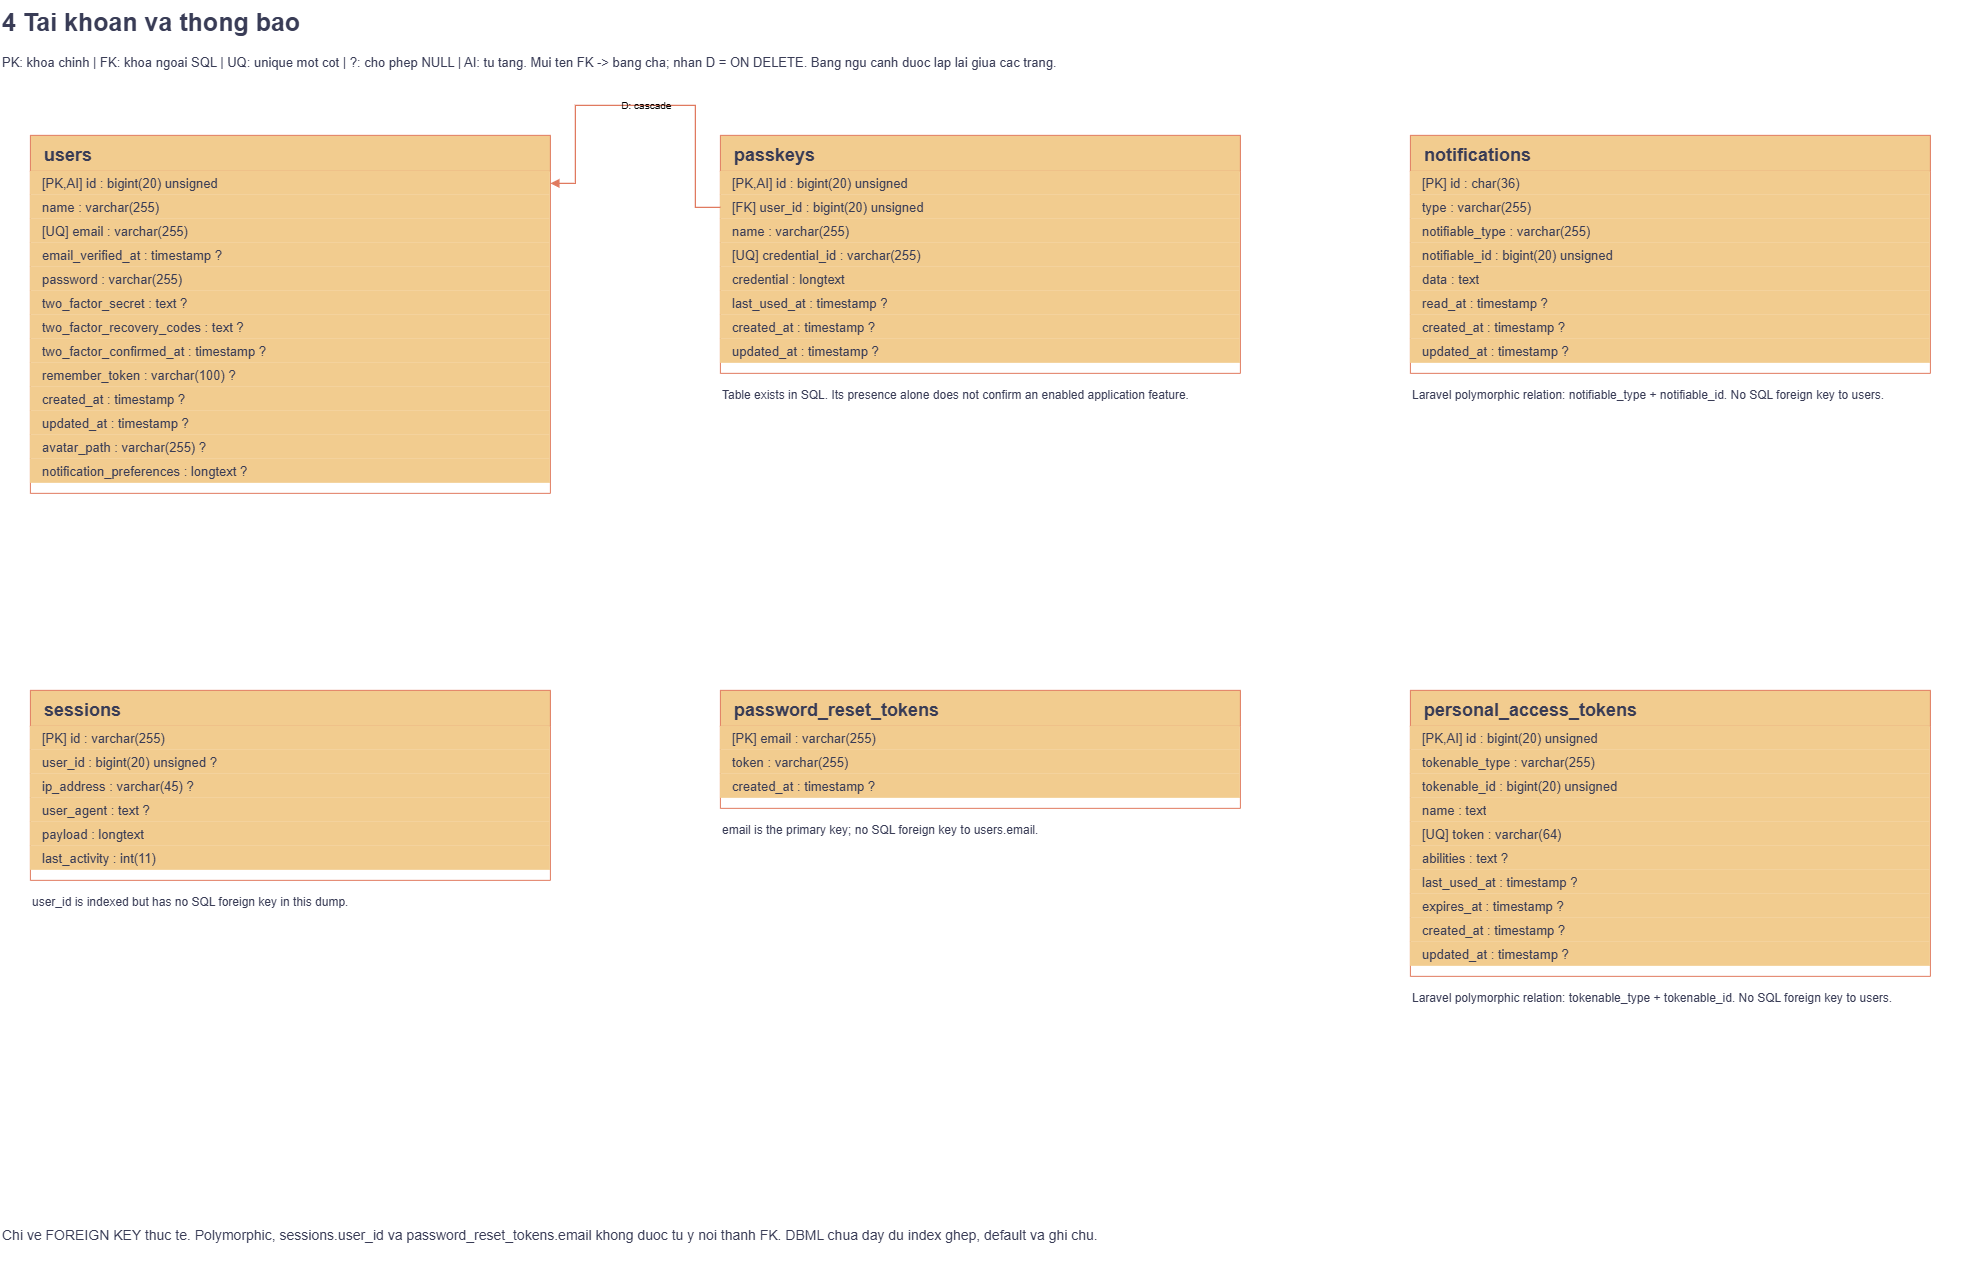

The diagram above was exported from draw.io. Its source (the exported page's mxGraphModel, read from the mxfile embedded in the PNG):
<mxGraphModel dx="3333" dy="1324" grid="1" gridSize="10" guides="1" tooltips="1" connect="1" arrows="1" fold="1" page="1" pageScale="1" pageWidth="2200" pageHeight="1400" math="0" shadow="0">
  <root>
    <mxCell id="0" />
    <mxCell id="1" parent="0" />
    <mxCell id="title" parent="1" style="text;html=0;align=left;fontSize=25;fontStyle=1;fontColor=#393C56;labelBackgroundColor=none;" value="4 Tai khoan va thong bao" vertex="1">
      <mxGeometry height="40" width="1900" x="50" y="20" as="geometry" />
    </mxCell>
    <mxCell id="legend" parent="1" style="text;html=0;whiteSpace=wrap;align=left;fontSize=13;fontColor=#393C56;labelBackgroundColor=none;" value="PK: khoa chinh | FK: khoa ngoai SQL | UQ: unique mot cot | ?: cho phep NULL | AI: tu tang. Mui ten FK -&gt; bang cha; nhan D = ON DELETE. Bang ngu canh duoc lap lai giua cac trang." vertex="1">
      <mxGeometry height="40" width="1980" x="50" y="68" as="geometry" />
    </mxCell>
    <mxCell id="foot" parent="1" style="text;html=0;whiteSpace=wrap;align=left;fontSize=14;fontColor=#393C56;labelBackgroundColor=none;" value="Chi ve FOREIGN KEY thuc te. Polymorphic, sessions.user_id va password_reset_tokens.email khong duoc tu y noi thanh FK. DBML chua day du index ghep, default va ghi chu." vertex="1">
      <mxGeometry height="45" width="1980" x="50" y="1240" as="geometry" />
    </mxCell>
    <mxCell id="users" parent="1" style="swimlane;html=0;startSize=36;horizontal=1;rounded=0;fillColor=#F2CC8F;swimlaneFillColor=#ffffff;strokeColor=#E07A5F;fontColor=#393C56;fontSize=18;fontStyle=1;align=left;spacingLeft=12;collapsible=0;labelBackgroundColor=none;" value="users" vertex="1">
      <mxGeometry height="358" width="520" x="80" y="155" as="geometry" />
    </mxCell>
    <mxCell id="users.id" parent="users" style="text;html=0;align=left;verticalAlign=middle;spacingLeft=10;fontSize=13;fontColor=#393C56;whiteSpace=wrap;overflow=hidden;fillColor=#F2CC8F;labelBackgroundColor=none;" value="[PK,AI] id : bigint(20) unsigned" vertex="1">
      <mxGeometry height="24" width="520" y="36" as="geometry" />
    </mxCell>
    <mxCell id="users.name" parent="users" style="text;html=0;align=left;verticalAlign=middle;spacingLeft=10;fontSize=13;fontColor=#393C56;whiteSpace=wrap;overflow=hidden;fillColor=#F2CC8F;labelBackgroundColor=none;" value="name : varchar(255)" vertex="1">
      <mxGeometry height="24" width="520" y="60" as="geometry" />
    </mxCell>
    <mxCell id="users.email" parent="users" style="text;html=0;align=left;verticalAlign=middle;spacingLeft=10;fontSize=13;fontColor=#393C56;whiteSpace=wrap;overflow=hidden;fillColor=#F2CC8F;labelBackgroundColor=none;" value="[UQ] email : varchar(255)" vertex="1">
      <mxGeometry height="24" width="520" y="84" as="geometry" />
    </mxCell>
    <mxCell id="users.email_verified_at" parent="users" style="text;html=0;align=left;verticalAlign=middle;spacingLeft=10;fontSize=13;fontColor=#393C56;whiteSpace=wrap;overflow=hidden;fillColor=#F2CC8F;labelBackgroundColor=none;" value="email_verified_at : timestamp ?" vertex="1">
      <mxGeometry height="24" width="520" y="108" as="geometry" />
    </mxCell>
    <mxCell id="users.password" parent="users" style="text;html=0;align=left;verticalAlign=middle;spacingLeft=10;fontSize=13;fontColor=#393C56;whiteSpace=wrap;overflow=hidden;fillColor=#F2CC8F;labelBackgroundColor=none;" value="password : varchar(255)" vertex="1">
      <mxGeometry height="24" width="520" y="132" as="geometry" />
    </mxCell>
    <mxCell id="users.two_factor_secret" parent="users" style="text;html=0;align=left;verticalAlign=middle;spacingLeft=10;fontSize=13;fontColor=#393C56;whiteSpace=wrap;overflow=hidden;fillColor=#F2CC8F;labelBackgroundColor=none;" value="two_factor_secret : text ?" vertex="1">
      <mxGeometry height="24" width="520" y="156" as="geometry" />
    </mxCell>
    <mxCell id="users.two_factor_recovery_codes" parent="users" style="text;html=0;align=left;verticalAlign=middle;spacingLeft=10;fontSize=13;fontColor=#393C56;whiteSpace=wrap;overflow=hidden;fillColor=#F2CC8F;labelBackgroundColor=none;" value="two_factor_recovery_codes : text ?" vertex="1">
      <mxGeometry height="24" width="520" y="180" as="geometry" />
    </mxCell>
    <mxCell id="users.two_factor_confirmed_at" parent="users" style="text;html=0;align=left;verticalAlign=middle;spacingLeft=10;fontSize=13;fontColor=#393C56;whiteSpace=wrap;overflow=hidden;fillColor=#F2CC8F;labelBackgroundColor=none;" value="two_factor_confirmed_at : timestamp ?" vertex="1">
      <mxGeometry height="24" width="520" y="204" as="geometry" />
    </mxCell>
    <mxCell id="users.remember_token" parent="users" style="text;html=0;align=left;verticalAlign=middle;spacingLeft=10;fontSize=13;fontColor=#393C56;whiteSpace=wrap;overflow=hidden;fillColor=#F2CC8F;labelBackgroundColor=none;" value="remember_token : varchar(100) ?" vertex="1">
      <mxGeometry height="24" width="520" y="228" as="geometry" />
    </mxCell>
    <mxCell id="users.created_at" parent="users" style="text;html=0;align=left;verticalAlign=middle;spacingLeft=10;fontSize=13;fontColor=#393C56;whiteSpace=wrap;overflow=hidden;fillColor=#F2CC8F;labelBackgroundColor=none;" value="created_at : timestamp ?" vertex="1">
      <mxGeometry height="24" width="520" y="252" as="geometry" />
    </mxCell>
    <mxCell id="users.updated_at" parent="users" style="text;html=0;align=left;verticalAlign=middle;spacingLeft=10;fontSize=13;fontColor=#393C56;whiteSpace=wrap;overflow=hidden;fillColor=#F2CC8F;labelBackgroundColor=none;" value="updated_at : timestamp ?" vertex="1">
      <mxGeometry height="24" width="520" y="276" as="geometry" />
    </mxCell>
    <mxCell id="users.avatar_path" parent="users" style="text;html=0;align=left;verticalAlign=middle;spacingLeft=10;fontSize=13;fontColor=#393C56;whiteSpace=wrap;overflow=hidden;fillColor=#F2CC8F;labelBackgroundColor=none;" value="avatar_path : varchar(255) ?" vertex="1">
      <mxGeometry height="24" width="520" y="300" as="geometry" />
    </mxCell>
    <mxCell id="users.notification_preferences" parent="users" style="text;html=0;align=left;verticalAlign=middle;spacingLeft=10;fontSize=13;fontColor=#393C56;whiteSpace=wrap;overflow=hidden;fillColor=#F2CC8F;labelBackgroundColor=none;" value="notification_preferences : longtext ?" vertex="1">
      <mxGeometry height="24" width="520" y="324" as="geometry" />
    </mxCell>
    <mxCell id="passkeys" parent="1" style="swimlane;html=0;startSize=36;horizontal=1;rounded=0;fillColor=#F2CC8F;swimlaneFillColor=#ffffff;strokeColor=#E07A5F;fontColor=#393C56;fontSize=18;fontStyle=1;align=left;spacingLeft=12;collapsible=0;labelBackgroundColor=none;" value="passkeys" vertex="1">
      <mxGeometry height="238" width="520" x="770" y="155" as="geometry" />
    </mxCell>
    <mxCell id="passkeys.id" parent="passkeys" style="text;html=0;align=left;verticalAlign=middle;spacingLeft=10;fontSize=13;fontColor=#393C56;whiteSpace=wrap;overflow=hidden;fillColor=#F2CC8F;labelBackgroundColor=none;" value="[PK,AI] id : bigint(20) unsigned" vertex="1">
      <mxGeometry height="24" width="520" y="36" as="geometry" />
    </mxCell>
    <mxCell id="passkeys.user_id" parent="passkeys" style="text;html=0;align=left;verticalAlign=middle;spacingLeft=10;fontSize=13;fontColor=#393C56;whiteSpace=wrap;overflow=hidden;fillColor=#F2CC8F;labelBackgroundColor=none;" value="[FK] user_id : bigint(20) unsigned" vertex="1">
      <mxGeometry height="24" width="520" y="60" as="geometry" />
    </mxCell>
    <mxCell id="passkeys.name" parent="passkeys" style="text;html=0;align=left;verticalAlign=middle;spacingLeft=10;fontSize=13;fontColor=#393C56;whiteSpace=wrap;overflow=hidden;fillColor=#F2CC8F;labelBackgroundColor=none;" value="name : varchar(255)" vertex="1">
      <mxGeometry height="24" width="520" y="84" as="geometry" />
    </mxCell>
    <mxCell id="passkeys.credential_id" parent="passkeys" style="text;html=0;align=left;verticalAlign=middle;spacingLeft=10;fontSize=13;fontColor=#393C56;whiteSpace=wrap;overflow=hidden;fillColor=#F2CC8F;labelBackgroundColor=none;" value="[UQ] credential_id : varchar(255)" vertex="1">
      <mxGeometry height="24" width="520" y="108" as="geometry" />
    </mxCell>
    <mxCell id="passkeys.credential" parent="passkeys" style="text;html=0;align=left;verticalAlign=middle;spacingLeft=10;fontSize=13;fontColor=#393C56;whiteSpace=wrap;overflow=hidden;fillColor=#F2CC8F;labelBackgroundColor=none;" value="credential : longtext" vertex="1">
      <mxGeometry height="24" width="520" y="132" as="geometry" />
    </mxCell>
    <mxCell id="passkeys.last_used_at" parent="passkeys" style="text;html=0;align=left;verticalAlign=middle;spacingLeft=10;fontSize=13;fontColor=#393C56;whiteSpace=wrap;overflow=hidden;fillColor=#F2CC8F;labelBackgroundColor=none;" value="last_used_at : timestamp ?" vertex="1">
      <mxGeometry height="24" width="520" y="156" as="geometry" />
    </mxCell>
    <mxCell id="passkeys.created_at" parent="passkeys" style="text;html=0;align=left;verticalAlign=middle;spacingLeft=10;fontSize=13;fontColor=#393C56;whiteSpace=wrap;overflow=hidden;fillColor=#F2CC8F;labelBackgroundColor=none;" value="created_at : timestamp ?" vertex="1">
      <mxGeometry height="24" width="520" y="180" as="geometry" />
    </mxCell>
    <mxCell id="passkeys.updated_at" parent="passkeys" style="text;html=0;align=left;verticalAlign=middle;spacingLeft=10;fontSize=13;fontColor=#393C56;whiteSpace=wrap;overflow=hidden;fillColor=#F2CC8F;labelBackgroundColor=none;" value="updated_at : timestamp ?" vertex="1">
      <mxGeometry height="24" width="520" y="204" as="geometry" />
    </mxCell>
    <mxCell id="passkeys_note" parent="1" style="text;html=0;whiteSpace=wrap;align=left;fontSize=12;fontColor=#393C56;labelBackgroundColor=none;" value="Table exists in SQL. Its presence alone does not confirm an enabled application feature." vertex="1">
      <mxGeometry height="54" width="520" x="770" y="401" as="geometry" />
    </mxCell>
    <mxCell id="notifications" parent="1" style="swimlane;html=0;startSize=36;horizontal=1;rounded=0;fillColor=#F2CC8F;swimlaneFillColor=#ffffff;strokeColor=#E07A5F;fontColor=#393C56;fontSize=18;fontStyle=1;align=left;spacingLeft=12;collapsible=0;labelBackgroundColor=none;" value="notifications" vertex="1">
      <mxGeometry height="238" width="520" x="1460" y="155" as="geometry" />
    </mxCell>
    <mxCell id="notifications.id" parent="notifications" style="text;html=0;align=left;verticalAlign=middle;spacingLeft=10;fontSize=13;fontColor=#393C56;whiteSpace=wrap;overflow=hidden;fillColor=#F2CC8F;labelBackgroundColor=none;" value="[PK] id : char(36)" vertex="1">
      <mxGeometry height="24" width="520" y="36" as="geometry" />
    </mxCell>
    <mxCell id="notifications.type" parent="notifications" style="text;html=0;align=left;verticalAlign=middle;spacingLeft=10;fontSize=13;fontColor=#393C56;whiteSpace=wrap;overflow=hidden;fillColor=#F2CC8F;labelBackgroundColor=none;" value="type : varchar(255)" vertex="1">
      <mxGeometry height="24" width="520" y="60" as="geometry" />
    </mxCell>
    <mxCell id="notifications.notifiable_type" parent="notifications" style="text;html=0;align=left;verticalAlign=middle;spacingLeft=10;fontSize=13;fontColor=#393C56;whiteSpace=wrap;overflow=hidden;fillColor=#F2CC8F;labelBackgroundColor=none;" value="notifiable_type : varchar(255)" vertex="1">
      <mxGeometry height="24" width="520" y="84" as="geometry" />
    </mxCell>
    <mxCell id="notifications.notifiable_id" parent="notifications" style="text;html=0;align=left;verticalAlign=middle;spacingLeft=10;fontSize=13;fontColor=#393C56;whiteSpace=wrap;overflow=hidden;fillColor=#F2CC8F;labelBackgroundColor=none;" value="notifiable_id : bigint(20) unsigned" vertex="1">
      <mxGeometry height="24" width="520" y="108" as="geometry" />
    </mxCell>
    <mxCell id="notifications.data" parent="notifications" style="text;html=0;align=left;verticalAlign=middle;spacingLeft=10;fontSize=13;fontColor=#393C56;whiteSpace=wrap;overflow=hidden;fillColor=#F2CC8F;labelBackgroundColor=none;" value="data : text" vertex="1">
      <mxGeometry height="24" width="520" y="132" as="geometry" />
    </mxCell>
    <mxCell id="notifications.read_at" parent="notifications" style="text;html=0;align=left;verticalAlign=middle;spacingLeft=10;fontSize=13;fontColor=#393C56;whiteSpace=wrap;overflow=hidden;fillColor=#F2CC8F;labelBackgroundColor=none;" value="read_at : timestamp ?" vertex="1">
      <mxGeometry height="24" width="520" y="156" as="geometry" />
    </mxCell>
    <mxCell id="notifications.created_at" parent="notifications" style="text;html=0;align=left;verticalAlign=middle;spacingLeft=10;fontSize=13;fontColor=#393C56;whiteSpace=wrap;overflow=hidden;fillColor=#F2CC8F;labelBackgroundColor=none;" value="created_at : timestamp ?" vertex="1">
      <mxGeometry height="24" width="520" y="180" as="geometry" />
    </mxCell>
    <mxCell id="notifications.updated_at" parent="notifications" style="text;html=0;align=left;verticalAlign=middle;spacingLeft=10;fontSize=13;fontColor=#393C56;whiteSpace=wrap;overflow=hidden;fillColor=#F2CC8F;labelBackgroundColor=none;" value="updated_at : timestamp ?" vertex="1">
      <mxGeometry height="24" width="520" y="204" as="geometry" />
    </mxCell>
    <mxCell id="notifications_note" parent="1" style="text;html=0;whiteSpace=wrap;align=left;fontSize=12;fontColor=#393C56;labelBackgroundColor=none;" value="Laravel polymorphic relation: notifiable_type + notifiable_id. No SQL foreign key to users." vertex="1">
      <mxGeometry height="54" width="520" x="1460" y="401" as="geometry" />
    </mxCell>
    <mxCell id="sessions" parent="1" style="swimlane;html=0;startSize=36;horizontal=1;rounded=0;fillColor=#F2CC8F;swimlaneFillColor=#ffffff;strokeColor=#E07A5F;fontColor=#393C56;fontSize=18;fontStyle=1;align=left;spacingLeft=12;collapsible=0;labelBackgroundColor=none;" value="sessions" vertex="1">
      <mxGeometry height="190" width="520" x="80" y="710" as="geometry" />
    </mxCell>
    <mxCell id="sessions.id" parent="sessions" style="text;html=0;align=left;verticalAlign=middle;spacingLeft=10;fontSize=13;fontColor=#393C56;whiteSpace=wrap;overflow=hidden;fillColor=#F2CC8F;labelBackgroundColor=none;" value="[PK] id : varchar(255)" vertex="1">
      <mxGeometry height="24" width="520" y="36" as="geometry" />
    </mxCell>
    <mxCell id="sessions.user_id" parent="sessions" style="text;html=0;align=left;verticalAlign=middle;spacingLeft=10;fontSize=13;fontColor=#393C56;whiteSpace=wrap;overflow=hidden;fillColor=#F2CC8F;labelBackgroundColor=none;" value="user_id : bigint(20) unsigned ?" vertex="1">
      <mxGeometry height="24" width="520" y="60" as="geometry" />
    </mxCell>
    <mxCell id="sessions.ip_address" parent="sessions" style="text;html=0;align=left;verticalAlign=middle;spacingLeft=10;fontSize=13;fontColor=#393C56;whiteSpace=wrap;overflow=hidden;fillColor=#F2CC8F;labelBackgroundColor=none;" value="ip_address : varchar(45) ?" vertex="1">
      <mxGeometry height="24" width="520" y="84" as="geometry" />
    </mxCell>
    <mxCell id="sessions.user_agent" parent="sessions" style="text;html=0;align=left;verticalAlign=middle;spacingLeft=10;fontSize=13;fontColor=#393C56;whiteSpace=wrap;overflow=hidden;fillColor=#F2CC8F;labelBackgroundColor=none;" value="user_agent : text ?" vertex="1">
      <mxGeometry height="24" width="520" y="108" as="geometry" />
    </mxCell>
    <mxCell id="sessions.payload" parent="sessions" style="text;html=0;align=left;verticalAlign=middle;spacingLeft=10;fontSize=13;fontColor=#393C56;whiteSpace=wrap;overflow=hidden;fillColor=#F2CC8F;labelBackgroundColor=none;" value="payload : longtext" vertex="1">
      <mxGeometry height="24" width="520" y="132" as="geometry" />
    </mxCell>
    <mxCell id="sessions.last_activity" parent="sessions" style="text;html=0;align=left;verticalAlign=middle;spacingLeft=10;fontSize=13;fontColor=#393C56;whiteSpace=wrap;overflow=hidden;fillColor=#F2CC8F;labelBackgroundColor=none;" value="last_activity : int(11)" vertex="1">
      <mxGeometry height="24" width="520" y="156" as="geometry" />
    </mxCell>
    <mxCell id="sessions_note" parent="1" style="text;html=0;whiteSpace=wrap;align=left;fontSize=12;fontColor=#393C56;labelBackgroundColor=none;" value="user_id is indexed but has no SQL foreign key in this dump." vertex="1">
      <mxGeometry height="54" width="520" x="80" y="908" as="geometry" />
    </mxCell>
    <mxCell id="password_reset_tokens" parent="1" style="swimlane;html=0;startSize=36;horizontal=1;rounded=0;fillColor=#F2CC8F;swimlaneFillColor=#ffffff;strokeColor=#E07A5F;fontColor=#393C56;fontSize=18;fontStyle=1;align=left;spacingLeft=12;collapsible=0;labelBackgroundColor=none;" value="password_reset_tokens" vertex="1">
      <mxGeometry height="118" width="520" x="770" y="710" as="geometry" />
    </mxCell>
    <mxCell id="password_reset_tokens.email" parent="password_reset_tokens" style="text;html=0;align=left;verticalAlign=middle;spacingLeft=10;fontSize=13;fontColor=#393C56;whiteSpace=wrap;overflow=hidden;fillColor=#F2CC8F;labelBackgroundColor=none;" value="[PK] email : varchar(255)" vertex="1">
      <mxGeometry height="24" width="520" y="36" as="geometry" />
    </mxCell>
    <mxCell id="password_reset_tokens.token" parent="password_reset_tokens" style="text;html=0;align=left;verticalAlign=middle;spacingLeft=10;fontSize=13;fontColor=#393C56;whiteSpace=wrap;overflow=hidden;fillColor=#F2CC8F;labelBackgroundColor=none;" value="token : varchar(255)" vertex="1">
      <mxGeometry height="24" width="520" y="60" as="geometry" />
    </mxCell>
    <mxCell id="password_reset_tokens.created_at" parent="password_reset_tokens" style="text;html=0;align=left;verticalAlign=middle;spacingLeft=10;fontSize=13;fontColor=#393C56;whiteSpace=wrap;overflow=hidden;fillColor=#F2CC8F;labelBackgroundColor=none;" value="created_at : timestamp ?" vertex="1">
      <mxGeometry height="24" width="520" y="84" as="geometry" />
    </mxCell>
    <mxCell id="password_reset_tokens_note" parent="1" style="text;html=0;whiteSpace=wrap;align=left;fontSize=12;fontColor=#393C56;labelBackgroundColor=none;" value="email is the primary key; no SQL foreign key to users.email." vertex="1">
      <mxGeometry height="54" width="520" x="770" y="836" as="geometry" />
    </mxCell>
    <mxCell id="personal_access_tokens" parent="1" style="swimlane;html=0;startSize=36;horizontal=1;rounded=0;fillColor=#F2CC8F;swimlaneFillColor=#ffffff;strokeColor=#E07A5F;fontColor=#393C56;fontSize=18;fontStyle=1;align=left;spacingLeft=12;collapsible=0;labelBackgroundColor=none;" value="personal_access_tokens" vertex="1">
      <mxGeometry height="286" width="520" x="1460" y="710" as="geometry" />
    </mxCell>
    <mxCell id="personal_access_tokens.id" parent="personal_access_tokens" style="text;html=0;align=left;verticalAlign=middle;spacingLeft=10;fontSize=13;fontColor=#393C56;whiteSpace=wrap;overflow=hidden;fillColor=#F2CC8F;labelBackgroundColor=none;" value="[PK,AI] id : bigint(20) unsigned" vertex="1">
      <mxGeometry height="24" width="520" y="36" as="geometry" />
    </mxCell>
    <mxCell id="personal_access_tokens.tokenable_type" parent="personal_access_tokens" style="text;html=0;align=left;verticalAlign=middle;spacingLeft=10;fontSize=13;fontColor=#393C56;whiteSpace=wrap;overflow=hidden;fillColor=#F2CC8F;labelBackgroundColor=none;" value="tokenable_type : varchar(255)" vertex="1">
      <mxGeometry height="24" width="520" y="60" as="geometry" />
    </mxCell>
    <mxCell id="personal_access_tokens.tokenable_id" parent="personal_access_tokens" style="text;html=0;align=left;verticalAlign=middle;spacingLeft=10;fontSize=13;fontColor=#393C56;whiteSpace=wrap;overflow=hidden;fillColor=#F2CC8F;labelBackgroundColor=none;" value="tokenable_id : bigint(20) unsigned" vertex="1">
      <mxGeometry height="24" width="520" y="84" as="geometry" />
    </mxCell>
    <mxCell id="personal_access_tokens.name" parent="personal_access_tokens" style="text;html=0;align=left;verticalAlign=middle;spacingLeft=10;fontSize=13;fontColor=#393C56;whiteSpace=wrap;overflow=hidden;fillColor=#F2CC8F;labelBackgroundColor=none;" value="name : text" vertex="1">
      <mxGeometry height="24" width="520" y="108" as="geometry" />
    </mxCell>
    <mxCell id="personal_access_tokens.token" parent="personal_access_tokens" style="text;html=0;align=left;verticalAlign=middle;spacingLeft=10;fontSize=13;fontColor=#393C56;whiteSpace=wrap;overflow=hidden;fillColor=#F2CC8F;labelBackgroundColor=none;" value="[UQ] token : varchar(64)" vertex="1">
      <mxGeometry height="24" width="520" y="132" as="geometry" />
    </mxCell>
    <mxCell id="personal_access_tokens.abilities" parent="personal_access_tokens" style="text;html=0;align=left;verticalAlign=middle;spacingLeft=10;fontSize=13;fontColor=#393C56;whiteSpace=wrap;overflow=hidden;fillColor=#F2CC8F;labelBackgroundColor=none;" value="abilities : text ?" vertex="1">
      <mxGeometry height="24" width="520" y="156" as="geometry" />
    </mxCell>
    <mxCell id="personal_access_tokens.last_used_at" parent="personal_access_tokens" style="text;html=0;align=left;verticalAlign=middle;spacingLeft=10;fontSize=13;fontColor=#393C56;whiteSpace=wrap;overflow=hidden;fillColor=#F2CC8F;labelBackgroundColor=none;" value="last_used_at : timestamp ?" vertex="1">
      <mxGeometry height="24" width="520" y="180" as="geometry" />
    </mxCell>
    <mxCell id="personal_access_tokens.expires_at" parent="personal_access_tokens" style="text;html=0;align=left;verticalAlign=middle;spacingLeft=10;fontSize=13;fontColor=#393C56;whiteSpace=wrap;overflow=hidden;fillColor=#F2CC8F;labelBackgroundColor=none;" value="expires_at : timestamp ?" vertex="1">
      <mxGeometry height="24" width="520" y="204" as="geometry" />
    </mxCell>
    <mxCell id="personal_access_tokens.created_at" parent="personal_access_tokens" style="text;html=0;align=left;verticalAlign=middle;spacingLeft=10;fontSize=13;fontColor=#393C56;whiteSpace=wrap;overflow=hidden;fillColor=#F2CC8F;labelBackgroundColor=none;" value="created_at : timestamp ?" vertex="1">
      <mxGeometry height="24" width="520" y="228" as="geometry" />
    </mxCell>
    <mxCell id="personal_access_tokens.updated_at" parent="personal_access_tokens" style="text;html=0;align=left;verticalAlign=middle;spacingLeft=10;fontSize=13;fontColor=#393C56;whiteSpace=wrap;overflow=hidden;fillColor=#F2CC8F;labelBackgroundColor=none;" value="updated_at : timestamp ?" vertex="1">
      <mxGeometry height="24" width="520" y="252" as="geometry" />
    </mxCell>
    <mxCell id="personal_access_tokens_note" parent="1" style="text;html=0;whiteSpace=wrap;align=left;fontSize=12;fontColor=#393C56;labelBackgroundColor=none;" value="Laravel polymorphic relation: tokenable_type + tokenable_id. No SQL foreign key to users." vertex="1">
      <mxGeometry height="54" width="520" x="1460" y="1004" as="geometry" />
    </mxCell>
    <mxCell id="ref_passkeys_user_id_foreign" edge="1" parent="1" source="passkeys.user_id" style="edgeStyle=segmentEdgeStyle;rounded=0;html=0;endArrow=block;endFill=1;strokeColor=#E07A5F;strokeWidth=1.2;fontSize=10;fontColor=default;labelBackgroundColor=none;exitX=0;exitY=0.5;entryX=1;entryY=0.5;" target="users.id" value="D: cascade">
      <mxGeometry relative="1" as="geometry">
        <Array as="points">
          <mxPoint x="745" y="227" />
          <mxPoint x="745" y="125" />
          <mxPoint x="625" y="125" />
          <mxPoint x="625" y="203" />
        </Array>
      </mxGeometry>
    </mxCell>
  </root>
</mxGraphModel>